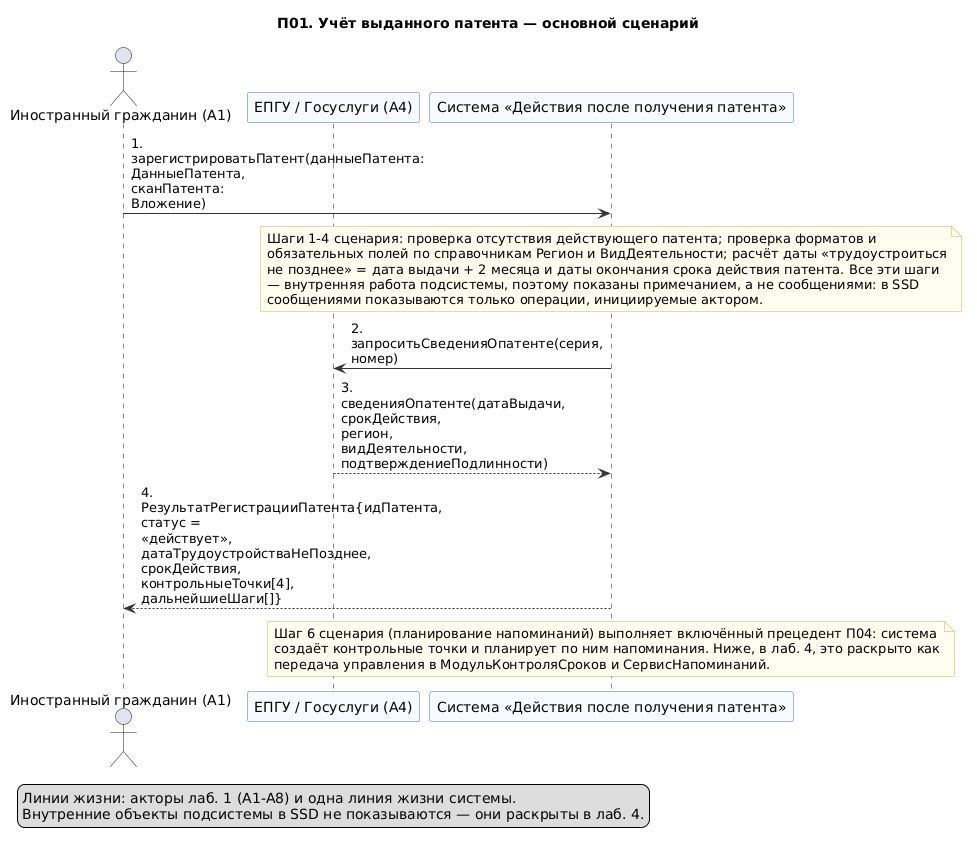

The diagram above was rendered by PlantUML. Its source (embedded in the PNG):
@startuml 01-p01-osnovnoy
' Лаб. 3: системная диаграмма последовательностей (SSD, «чёрный ящик»)
' Прецедент: П01 — основной успешный сценарий
' Проверка: plantuml -checkonly 01-p01-osnovnoy.puml ; рендер: plantuml -tpng 01-p01-osnovnoy.puml
' Репозиторий: https://github.com/mflkee/fms-course

title П01. Учёт выданного патента — основной сценарий
skinparam shadowing false
skinparam defaultFontName "DejaVu Sans"
skinparam maxMessageSize 90
skinparam sequenceMessageAlign left
skinparam ParticipantBackgroundColor #F7FBFF
skinparam ParticipantBorderColor #4A6FA5
skinparam LifeLineBorderColor #9DB4D0
skinparam ArrowColor #333333
skinparam NoteBackgroundColor #FFFDF0
skinparam NoteBorderColor #C9B458

actor "Иностранный гражданин (A1)" as CIT
participant "ЕПГУ / Госуслуги (A4)" as EPGU
participant "Система «Действия после получения патента»" as SYS

CIT -> SYS : 1. зарегистрироватьПатент(данныеПатента: ДанныеПатента, сканПатента: Вложение)
note over SYS
  Шаги 1-4 сценария: проверка отсутствия действующего патента; проверка форматов и
  обязательных полей по справочникам Регион и ВидДеятельности; расчёт даты «трудоустроиться
  не позднее» = дата выдачи + 2 месяца и даты окончания срока действия патента. Все эти шаги
  — внутренняя работа подсистемы, поэтому показаны примечанием, а не сообщениями: в SSD
  сообщениями показываются только операции, инициируемые актором.
end note
SYS -> EPGU : 2. запроситьСведенияОпатенте(серия, номер)
EPGU --> SYS : 3. сведенияОпатенте(датаВыдачи, срокДействия, регион, видДеятельности,\nподтверждениеПодлинности)
SYS --> CIT : 4. РезультатРегистрацииПатента{идПатента, статус = «действует»,\nдатаТрудоустройстваНеПозднее, срокДействия, контрольныеТочки[4], дальнейшиеШаги[]}
note over SYS
  Шаг 6 сценария (планирование напоминаний) выполняет включённый прецедент П04: система
  создаёт контрольные точки и планирует по ним напоминания. Ниже, в лаб. 4, это раскрыто как
  передача управления в МодульКонтроляСроков и СервисНапоминаний.
end note

legend bottom left
  Линии жизни: акторы лаб. 1 (A1-A8) и одна линия жизни системы.
  Внутренние объекты подсистемы в SSD не показываются — они раскрыты в лаб. 4.
end legend

@enduml